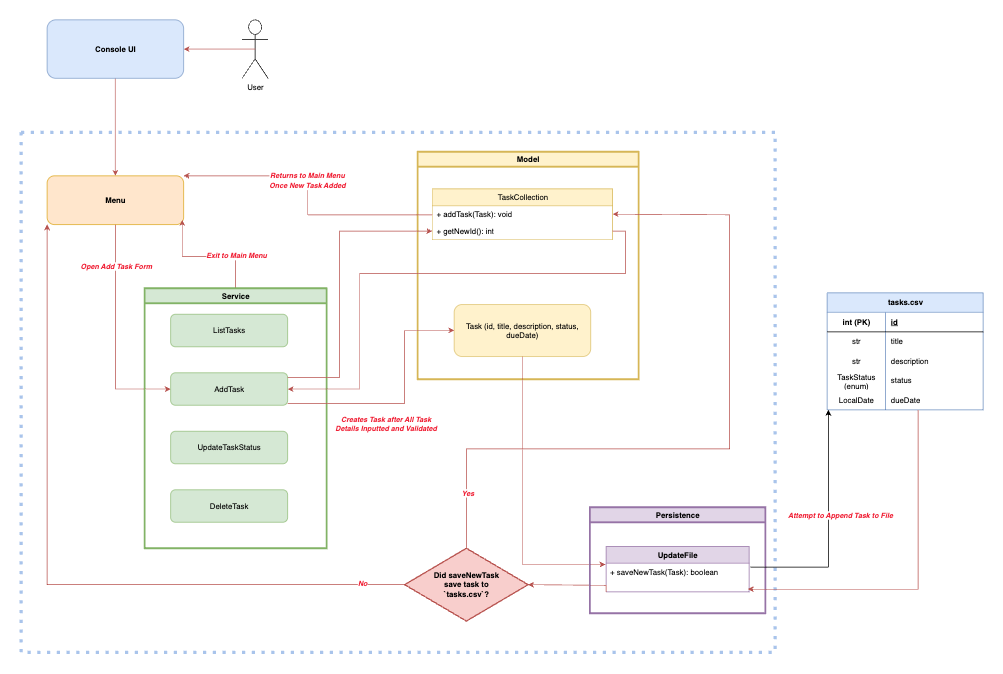

The diagram above was exported from draw.io. Its source (the exported page's mxGraphModel, read from the mxfile embedded in the PNG):
<mxGraphModel dx="1404" dy="654" grid="1" gridSize="10" guides="1" tooltips="1" connect="1" arrows="1" fold="1" page="1" pageScale="1" pageWidth="850" pageHeight="1100" math="0" shadow="0">
  <root>
    <mxCell id="XGtqEaE3OSdWCyIuiL0t-0" />
    <mxCell id="XGtqEaE3OSdWCyIuiL0t-1" parent="XGtqEaE3OSdWCyIuiL0t-0" />
    <mxCell id="XGtqEaE3OSdWCyIuiL0t-2" style="edgeStyle=orthogonalEdgeStyle;rounded=0;orthogonalLoop=1;jettySize=auto;html=1;fillColor=#f8cecc;strokeColor=#b85450;" parent="XGtqEaE3OSdWCyIuiL0t-1" source="XGtqEaE3OSdWCyIuiL0t-3" target="XGtqEaE3OSdWCyIuiL0t-7" edge="1">
      <mxGeometry relative="1" as="geometry" />
    </mxCell>
    <mxCell id="XGtqEaE3OSdWCyIuiL0t-3" value="&lt;font&gt;&lt;b&gt;Console UI&lt;/b&gt;&lt;/font&gt;" style="rounded=1;whiteSpace=wrap;html=1;fillColor=#dae8fc;strokeColor=#6c8ebf;fontStyle=0" parent="XGtqEaE3OSdWCyIuiL0t-1" vertex="1">
      <mxGeometry x="230" y="350" width="210" height="90" as="geometry" />
    </mxCell>
    <mxCell id="XGtqEaE3OSdWCyIuiL0t-4" value="" style="swimlane;startSize=0;strokeWidth=5;dashed=1;strokeColor=#A9C4EB;dashPattern=1 2;" parent="XGtqEaE3OSdWCyIuiL0t-1" vertex="1">
      <mxGeometry x="190" y="523" width="1160" height="800" as="geometry" />
    </mxCell>
    <mxCell id="XGtqEaE3OSdWCyIuiL0t-5" style="edgeStyle=orthogonalEdgeStyle;rounded=0;orthogonalLoop=1;jettySize=auto;html=1;entryX=0;entryY=0.5;entryDx=0;entryDy=0;fillColor=#f8cecc;strokeColor=#b85450;" parent="XGtqEaE3OSdWCyIuiL0t-4" source="XGtqEaE3OSdWCyIuiL0t-7" target="XGtqEaE3OSdWCyIuiL0t-14" edge="1">
      <mxGeometry relative="1" as="geometry" />
    </mxCell>
    <mxCell id="XGtqEaE3OSdWCyIuiL0t-6" value="&lt;b&gt;&lt;i&gt;&lt;font style=&quot;color: light-dark(rgb(240, 34, 55), rgb(237, 237, 237));&quot;&gt;Open Add Task Form&lt;/font&gt;&lt;/i&gt;&lt;/b&gt;" style="edgeLabel;html=1;align=center;verticalAlign=middle;resizable=0;points=[];" parent="XGtqEaE3OSdWCyIuiL0t-5" vertex="1" connectable="0">
      <mxGeometry x="-0.4489" y="-4" relative="1" as="geometry">
        <mxPoint x="4" y="-30" as="offset" />
      </mxGeometry>
    </mxCell>
    <mxCell id="XGtqEaE3OSdWCyIuiL0t-7" value="&lt;font&gt;&lt;b&gt;Menu&lt;/b&gt;&lt;/font&gt;" style="rounded=1;whiteSpace=wrap;html=1;fillColor=#ffe6cc;strokeColor=#d79b00;" parent="XGtqEaE3OSdWCyIuiL0t-4" vertex="1">
      <mxGeometry x="40" y="67" width="210" height="75" as="geometry" />
    </mxCell>
    <mxCell id="XGtqEaE3OSdWCyIuiL0t-8" style="edgeStyle=orthogonalEdgeStyle;rounded=0;orthogonalLoop=1;jettySize=auto;html=1;entryX=0.99;entryY=0.907;entryDx=0;entryDy=0;fillColor=#f8cecc;strokeColor=#b85450;entryPerimeter=0;" parent="XGtqEaE3OSdWCyIuiL0t-4" source="XGtqEaE3OSdWCyIuiL0t-10" target="XGtqEaE3OSdWCyIuiL0t-7" edge="1">
      <mxGeometry relative="1" as="geometry" />
    </mxCell>
    <mxCell id="XGtqEaE3OSdWCyIuiL0t-9" value="&lt;font style=&quot;color: light-dark(rgb(240, 34, 55), rgb(237, 237, 237));&quot;&gt;&lt;b style=&quot;&quot;&gt;&lt;i style=&quot;&quot;&gt;Exit to Main Menu&lt;/i&gt;&lt;/b&gt;&lt;/font&gt;" style="edgeLabel;html=1;align=center;verticalAlign=middle;resizable=0;points=[];" parent="XGtqEaE3OSdWCyIuiL0t-8" vertex="1" connectable="0">
      <mxGeometry x="-0.4774" y="-2" relative="1" as="geometry">
        <mxPoint as="offset" />
      </mxGeometry>
    </mxCell>
    <mxCell id="XGtqEaE3OSdWCyIuiL0t-10" value="Service" style="swimlane;whiteSpace=wrap;html=1;fillColor=#d5e8d4;strokeColor=#82b366;strokeWidth=3;" parent="XGtqEaE3OSdWCyIuiL0t-4" vertex="1">
      <mxGeometry x="190" y="240" width="280" height="400" as="geometry" />
    </mxCell>
    <mxCell id="XGtqEaE3OSdWCyIuiL0t-11" value="ListTasks" style="rounded=1;whiteSpace=wrap;html=1;fillColor=#d5e8d4;strokeColor=#82b366;" parent="XGtqEaE3OSdWCyIuiL0t-10" vertex="1">
      <mxGeometry x="40" y="40" width="180" height="50" as="geometry" />
    </mxCell>
    <mxCell id="XGtqEaE3OSdWCyIuiL0t-12" value="UpdateTaskStatus" style="rounded=1;whiteSpace=wrap;html=1;fillColor=#d5e8d4;strokeColor=#82b366;" parent="XGtqEaE3OSdWCyIuiL0t-10" vertex="1">
      <mxGeometry x="40" y="220" width="180" height="50" as="geometry" />
    </mxCell>
    <mxCell id="XGtqEaE3OSdWCyIuiL0t-13" value="DeleteTask" style="rounded=1;whiteSpace=wrap;html=1;fillColor=#d5e8d4;strokeColor=#82b366;" parent="XGtqEaE3OSdWCyIuiL0t-10" vertex="1">
      <mxGeometry x="40" y="310" width="180" height="50" as="geometry" />
    </mxCell>
    <mxCell id="XGtqEaE3OSdWCyIuiL0t-14" value="AddTask" style="rounded=1;whiteSpace=wrap;html=1;fillColor=#d5e8d4;strokeColor=#82b366;" parent="XGtqEaE3OSdWCyIuiL0t-10" vertex="1">
      <mxGeometry x="40" y="130" width="180" height="50" as="geometry" />
    </mxCell>
    <mxCell id="XGtqEaE3OSdWCyIuiL0t-15" value="Model" style="swimlane;whiteSpace=wrap;html=1;strokeColor=#d6b656;fillColor=#fff2cc;strokeWidth=3;" parent="XGtqEaE3OSdWCyIuiL0t-4" vertex="1">
      <mxGeometry x="610" y="30" width="340" height="350" as="geometry" />
    </mxCell>
    <mxCell id="XGtqEaE3OSdWCyIuiL0t-16" value="TaskCollection" style="swimlane;fontStyle=0;childLayout=stackLayout;horizontal=1;startSize=26;fillColor=#fff2cc;horizontalStack=0;resizeParent=1;resizeParentMax=0;resizeLast=0;collapsible=1;marginBottom=0;whiteSpace=wrap;html=1;strokeColor=#d6b656;" parent="XGtqEaE3OSdWCyIuiL0t-15" vertex="1">
      <mxGeometry x="22.5" y="57" width="277.5" height="78" as="geometry" />
    </mxCell>
    <mxCell id="XGtqEaE3OSdWCyIuiL0t-18" value="+ addTask(Task): void" style="text;strokeColor=none;fillColor=none;align=left;verticalAlign=top;spacingLeft=4;spacingRight=4;overflow=hidden;rotatable=0;points=[[0,0.5],[1,0.5]];portConstraint=eastwest;whiteSpace=wrap;html=1;" parent="XGtqEaE3OSdWCyIuiL0t-16" vertex="1">
      <mxGeometry y="26" width="277.5" height="26" as="geometry" />
    </mxCell>
    <mxCell id="i1LrtunQQLTewZZexcXB-0" value="+ getNewId(): int" style="text;strokeColor=none;fillColor=none;align=left;verticalAlign=top;spacingLeft=4;spacingRight=4;overflow=hidden;rotatable=0;points=[[0,0.5],[1,0.5]];portConstraint=eastwest;whiteSpace=wrap;html=1;" parent="XGtqEaE3OSdWCyIuiL0t-16" vertex="1">
      <mxGeometry y="52" width="277.5" height="26" as="geometry" />
    </mxCell>
    <mxCell id="jW3ryk0LmReoGE25h07b-0" value="Task (id, title, description, status, dueDate)" style="rounded=1;whiteSpace=wrap;html=1;fillColor=#fff2cc;strokeColor=#d6b656;" parent="XGtqEaE3OSdWCyIuiL0t-15" vertex="1">
      <mxGeometry x="56.25" y="235" width="210" height="80" as="geometry" />
    </mxCell>
    <mxCell id="XGtqEaE3OSdWCyIuiL0t-20" value="UpdateFile" style="swimlane;fontStyle=1;align=center;verticalAlign=top;childLayout=stackLayout;horizontal=1;startSize=26;horizontalStack=0;resizeParent=1;resizeParentMax=0;resizeLast=0;collapsible=1;marginBottom=0;whiteSpace=wrap;html=1;fillColor=#e1d5e7;strokeColor=#9673a6;" parent="XGtqEaE3OSdWCyIuiL0t-4" vertex="1">
      <mxGeometry x="900" y="637" width="220" height="70" as="geometry" />
    </mxCell>
    <mxCell id="XGtqEaE3OSdWCyIuiL0t-21" value="+ saveNewTask(Task): boolean" style="text;strokeColor=none;fillColor=none;align=left;verticalAlign=top;spacingLeft=4;spacingRight=4;overflow=hidden;rotatable=0;points=[[0,0.5],[1,0.5]];portConstraint=eastwest;whiteSpace=wrap;html=1;" parent="XGtqEaE3OSdWCyIuiL0t-20" vertex="1">
      <mxGeometry y="26" width="220" height="44" as="geometry" />
    </mxCell>
    <mxCell id="jW3ryk0LmReoGE25h07b-1" value="" style="edgeStyle=orthogonalEdgeStyle;rounded=0;orthogonalLoop=1;jettySize=auto;html=1;entryX=0;entryY=0.5;entryDx=0;entryDy=0;fillColor=#f8cecc;strokeColor=#b85450;" parent="XGtqEaE3OSdWCyIuiL0t-4" source="XGtqEaE3OSdWCyIuiL0t-14" target="jW3ryk0LmReoGE25h07b-0" edge="1">
      <mxGeometry x="-0.415" relative="1" as="geometry">
        <Array as="points">
          <mxPoint x="590" y="417" />
          <mxPoint x="590" y="305" />
        </Array>
        <mxPoint as="offset" />
      </mxGeometry>
    </mxCell>
    <mxCell id="i1LrtunQQLTewZZexcXB-6" value="&lt;span style=&quot;background-color: rgb(255, 255, 255);&quot;&gt;&lt;font&gt;&lt;span style=&quot;color: rgb(240, 34, 55); font-style: italic; font-weight: 700;&quot;&gt;Creates Task after All Task&lt;/span&gt;&lt;br style=&quot;color: rgb(240, 34, 55); font-style: italic; font-weight: 700;&quot;&gt;&lt;span style=&quot;color: rgb(240, 34, 55); font-style: italic; font-weight: 700;&quot;&gt;Details Inputted and Validated&lt;/span&gt;&lt;/font&gt;&lt;/span&gt;" style="edgeLabel;html=1;align=center;verticalAlign=middle;resizable=0;points=[];" parent="jW3ryk0LmReoGE25h07b-1" vertex="1" connectable="0">
      <mxGeometry x="-0.4363" y="-4" relative="1" as="geometry">
        <mxPoint x="46" y="26" as="offset" />
      </mxGeometry>
    </mxCell>
    <mxCell id="gCXKnoOwCV_0pJchVJ_R-6" style="edgeStyle=orthogonalEdgeStyle;rounded=0;orthogonalLoop=1;jettySize=auto;html=1;entryX=1;entryY=0;entryDx=0;entryDy=0;fillColor=#f8cecc;strokeColor=#b85450;" parent="XGtqEaE3OSdWCyIuiL0t-4" source="XGtqEaE3OSdWCyIuiL0t-16" target="XGtqEaE3OSdWCyIuiL0t-7" edge="1">
      <mxGeometry relative="1" as="geometry">
        <Array as="points">
          <mxPoint x="441" y="127" />
          <mxPoint x="441" y="67" />
        </Array>
      </mxGeometry>
    </mxCell>
    <mxCell id="gCXKnoOwCV_0pJchVJ_R-7" value="&lt;font style=&quot;font-size: 11px;&quot;&gt;Returns to Main Menu&lt;br&gt;Once New Task Added&lt;/font&gt;" style="edgeLabel;html=1;align=center;verticalAlign=middle;resizable=0;points=[];fontStyle=3;fontSize=12;fontColor=light-dark(#F02237,#EDEDED);" parent="gCXKnoOwCV_0pJchVJ_R-6" vertex="1" connectable="0">
      <mxGeometry x="0.1074" y="3" relative="1" as="geometry">
        <mxPoint x="1" as="offset" />
      </mxGeometry>
    </mxCell>
    <mxCell id="dqfwDISjAcVE3HUaxS4h-21" style="edgeStyle=orthogonalEdgeStyle;rounded=0;orthogonalLoop=1;jettySize=auto;html=1;entryX=1;entryY=0.5;entryDx=0;entryDy=0;fillColor=#f8cecc;strokeColor=#b85450;" parent="XGtqEaE3OSdWCyIuiL0t-4" source="dqfwDISjAcVE3HUaxS4h-19" target="XGtqEaE3OSdWCyIuiL0t-18" edge="1">
      <mxGeometry relative="1" as="geometry">
        <Array as="points">
          <mxPoint x="685" y="487" />
          <mxPoint x="1090" y="487" />
          <mxPoint x="1090" y="127" />
        </Array>
      </mxGeometry>
    </mxCell>
    <mxCell id="dqfwDISjAcVE3HUaxS4h-26" value="&lt;b&gt;&lt;i&gt;&lt;font style=&quot;color: light-dark(rgb(240, 34, 55), rgb(237, 237, 237));&quot;&gt;Yes&lt;/font&gt;&lt;/i&gt;&lt;/b&gt;" style="edgeLabel;html=1;align=center;verticalAlign=middle;resizable=0;points=[];" parent="dqfwDISjAcVE3HUaxS4h-21" vertex="1" connectable="0">
      <mxGeometry x="-0.8426" y="-1" relative="1" as="geometry">
        <mxPoint as="offset" />
      </mxGeometry>
    </mxCell>
    <mxCell id="dqfwDISjAcVE3HUaxS4h-27" style="edgeStyle=orthogonalEdgeStyle;rounded=0;orthogonalLoop=1;jettySize=auto;html=1;entryX=0;entryY=1;entryDx=0;entryDy=0;fillColor=#f8cecc;strokeColor=#b85450;" parent="XGtqEaE3OSdWCyIuiL0t-4" source="dqfwDISjAcVE3HUaxS4h-19" target="XGtqEaE3OSdWCyIuiL0t-7" edge="1">
      <mxGeometry relative="1" as="geometry" />
    </mxCell>
    <mxCell id="dqfwDISjAcVE3HUaxS4h-28" value="&lt;b&gt;&lt;i&gt;&lt;font style=&quot;color: light-dark(rgb(240, 34, 55), rgb(237, 237, 237));&quot;&gt;No&lt;/font&gt;&lt;/i&gt;&lt;/b&gt;" style="edgeLabel;html=1;align=center;verticalAlign=middle;resizable=0;points=[];" parent="dqfwDISjAcVE3HUaxS4h-27" vertex="1" connectable="0">
      <mxGeometry x="-0.8804" y="-3" relative="1" as="geometry">
        <mxPoint as="offset" />
      </mxGeometry>
    </mxCell>
    <mxCell id="dqfwDISjAcVE3HUaxS4h-19" value="&lt;b&gt;Did saveNewTask &lt;br&gt;save task to&lt;br&gt;`tasks.csv`?&lt;/b&gt;" style="strokeWidth=2;html=1;shape=mxgraph.flowchart.decision;whiteSpace=wrap;fillColor=#f8cecc;strokeColor=#b85450;" parent="XGtqEaE3OSdWCyIuiL0t-4" vertex="1">
      <mxGeometry x="590" y="640" width="190" height="112" as="geometry" />
    </mxCell>
    <mxCell id="dqfwDISjAcVE3HUaxS4h-22" style="edgeStyle=orthogonalEdgeStyle;rounded=0;orthogonalLoop=1;jettySize=auto;html=1;entryX=1;entryY=0.5;entryDx=0;entryDy=0;entryPerimeter=0;fillColor=#f8cecc;strokeColor=#b85450;" parent="XGtqEaE3OSdWCyIuiL0t-4" target="dqfwDISjAcVE3HUaxS4h-19" edge="1">
      <mxGeometry relative="1" as="geometry">
        <mxPoint x="900" y="707" as="sourcePoint" />
        <Array as="points">
          <mxPoint x="900" y="697" />
          <mxPoint x="780" y="697" />
        </Array>
      </mxGeometry>
    </mxCell>
    <mxCell id="dqfwDISjAcVE3HUaxS4h-24" style="edgeStyle=orthogonalEdgeStyle;rounded=0;orthogonalLoop=1;jettySize=auto;html=1;entryX=-0.005;entryY=0.045;entryDx=0;entryDy=0;entryPerimeter=0;fillColor=#f8cecc;strokeColor=#b85450;" parent="XGtqEaE3OSdWCyIuiL0t-4" source="jW3ryk0LmReoGE25h07b-0" target="XGtqEaE3OSdWCyIuiL0t-21" edge="1">
      <mxGeometry relative="1" as="geometry" />
    </mxCell>
    <mxCell id="i1LrtunQQLTewZZexcXB-7" style="edgeStyle=orthogonalEdgeStyle;rounded=0;orthogonalLoop=1;jettySize=auto;html=1;exitX=1;exitY=0.14;exitDx=0;exitDy=0;exitPerimeter=0;fillColor=#f8cecc;strokeColor=#b85450;" parent="XGtqEaE3OSdWCyIuiL0t-4" source="XGtqEaE3OSdWCyIuiL0t-14" target="i1LrtunQQLTewZZexcXB-0" edge="1">
      <mxGeometry relative="1" as="geometry">
        <Array as="points">
          <mxPoint x="490" y="377" />
          <mxPoint x="490" y="152" />
        </Array>
      </mxGeometry>
    </mxCell>
    <mxCell id="i1LrtunQQLTewZZexcXB-8" style="edgeStyle=orthogonalEdgeStyle;rounded=0;orthogonalLoop=1;jettySize=auto;html=1;entryX=1;entryY=0.5;entryDx=0;entryDy=0;exitX=1;exitY=0.5;exitDx=0;exitDy=0;fillColor=#f8cecc;strokeColor=#b85450;" parent="XGtqEaE3OSdWCyIuiL0t-4" source="i1LrtunQQLTewZZexcXB-0" target="XGtqEaE3OSdWCyIuiL0t-14" edge="1">
      <mxGeometry relative="1" as="geometry">
        <Array as="points">
          <mxPoint x="930" y="152" />
          <mxPoint x="930" y="217" />
          <mxPoint x="521" y="217" />
          <mxPoint x="521" y="395" />
        </Array>
      </mxGeometry>
    </mxCell>
    <mxCell id="AOkaLvISDraK1Yyn9g5u-0" value="Persistence" style="swimlane;whiteSpace=wrap;html=1;strokeColor=#9673a6;fillColor=#e1d5e7;strokeWidth=3;" vertex="1" parent="XGtqEaE3OSdWCyIuiL0t-4">
      <mxGeometry x="875" y="577" width="270" height="163" as="geometry" />
    </mxCell>
    <mxCell id="XGtqEaE3OSdWCyIuiL0t-28" value="tasks.csv" style="shape=table;startSize=30;container=1;collapsible=1;childLayout=tableLayout;fixedRows=1;rowLines=0;fontStyle=1;align=center;resizeLast=1;html=1;fillColor=#dae8fc;strokeColor=#6c8ebf;" parent="XGtqEaE3OSdWCyIuiL0t-1" vertex="1">
      <mxGeometry x="1430" y="770" width="240" height="180" as="geometry" />
    </mxCell>
    <mxCell id="XGtqEaE3OSdWCyIuiL0t-29" value="" style="shape=tableRow;horizontal=0;startSize=0;swimlaneHead=0;swimlaneBody=0;fillColor=none;collapsible=0;dropTarget=0;points=[[0,0.5],[1,0.5]];portConstraint=eastwest;top=0;left=0;right=0;bottom=1;" parent="XGtqEaE3OSdWCyIuiL0t-28" vertex="1">
      <mxGeometry y="30" width="240" height="30" as="geometry" />
    </mxCell>
    <mxCell id="XGtqEaE3OSdWCyIuiL0t-30" value="int (PK)" style="shape=partialRectangle;connectable=0;fillColor=none;top=0;left=0;bottom=0;right=0;fontStyle=1;overflow=hidden;whiteSpace=wrap;html=1;" parent="XGtqEaE3OSdWCyIuiL0t-29" vertex="1">
      <mxGeometry width="90" height="30" as="geometry">
        <mxRectangle width="90" height="30" as="alternateBounds" />
      </mxGeometry>
    </mxCell>
    <mxCell id="XGtqEaE3OSdWCyIuiL0t-31" value="id" style="shape=partialRectangle;connectable=0;fillColor=none;top=0;left=0;bottom=0;right=0;align=left;spacingLeft=6;fontStyle=5;overflow=hidden;whiteSpace=wrap;html=1;" parent="XGtqEaE3OSdWCyIuiL0t-29" vertex="1">
      <mxGeometry x="90" width="150" height="30" as="geometry">
        <mxRectangle width="150" height="30" as="alternateBounds" />
      </mxGeometry>
    </mxCell>
    <mxCell id="XGtqEaE3OSdWCyIuiL0t-32" value="" style="shape=tableRow;horizontal=0;startSize=0;swimlaneHead=0;swimlaneBody=0;fillColor=none;collapsible=0;dropTarget=0;points=[[0,0.5],[1,0.5]];portConstraint=eastwest;top=0;left=0;right=0;bottom=0;" parent="XGtqEaE3OSdWCyIuiL0t-28" vertex="1">
      <mxGeometry y="60" width="240" height="30" as="geometry" />
    </mxCell>
    <mxCell id="XGtqEaE3OSdWCyIuiL0t-33" value="str" style="shape=partialRectangle;connectable=0;fillColor=none;top=0;left=0;bottom=0;right=0;editable=1;overflow=hidden;whiteSpace=wrap;html=1;" parent="XGtqEaE3OSdWCyIuiL0t-32" vertex="1">
      <mxGeometry width="90" height="30" as="geometry">
        <mxRectangle width="90" height="30" as="alternateBounds" />
      </mxGeometry>
    </mxCell>
    <mxCell id="XGtqEaE3OSdWCyIuiL0t-34" value="title" style="shape=partialRectangle;connectable=0;fillColor=none;top=0;left=0;bottom=0;right=0;align=left;spacingLeft=6;overflow=hidden;whiteSpace=wrap;html=1;" parent="XGtqEaE3OSdWCyIuiL0t-32" vertex="1">
      <mxGeometry x="90" width="150" height="30" as="geometry">
        <mxRectangle width="150" height="30" as="alternateBounds" />
      </mxGeometry>
    </mxCell>
    <mxCell id="XGtqEaE3OSdWCyIuiL0t-35" value="" style="shape=tableRow;horizontal=0;startSize=0;swimlaneHead=0;swimlaneBody=0;fillColor=none;collapsible=0;dropTarget=0;points=[[0,0.5],[1,0.5]];portConstraint=eastwest;top=0;left=0;right=0;bottom=0;" parent="XGtqEaE3OSdWCyIuiL0t-28" vertex="1">
      <mxGeometry y="90" width="240" height="30" as="geometry" />
    </mxCell>
    <mxCell id="XGtqEaE3OSdWCyIuiL0t-36" value="str" style="shape=partialRectangle;connectable=0;fillColor=none;top=0;left=0;bottom=0;right=0;editable=1;overflow=hidden;whiteSpace=wrap;html=1;" parent="XGtqEaE3OSdWCyIuiL0t-35" vertex="1">
      <mxGeometry width="90" height="30" as="geometry">
        <mxRectangle width="90" height="30" as="alternateBounds" />
      </mxGeometry>
    </mxCell>
    <mxCell id="XGtqEaE3OSdWCyIuiL0t-37" value="description" style="shape=partialRectangle;connectable=0;fillColor=none;top=0;left=0;bottom=0;right=0;align=left;spacingLeft=6;overflow=hidden;whiteSpace=wrap;html=1;" parent="XGtqEaE3OSdWCyIuiL0t-35" vertex="1">
      <mxGeometry x="90" width="150" height="30" as="geometry">
        <mxRectangle width="150" height="30" as="alternateBounds" />
      </mxGeometry>
    </mxCell>
    <mxCell id="XGtqEaE3OSdWCyIuiL0t-38" value="" style="shape=tableRow;horizontal=0;startSize=0;swimlaneHead=0;swimlaneBody=0;fillColor=none;collapsible=0;dropTarget=0;points=[[0,0.5],[1,0.5]];portConstraint=eastwest;top=0;left=0;right=0;bottom=0;" parent="XGtqEaE3OSdWCyIuiL0t-28" vertex="1">
      <mxGeometry y="120" width="240" height="30" as="geometry" />
    </mxCell>
    <mxCell id="XGtqEaE3OSdWCyIuiL0t-39" value="TaskStatus (enum)" style="shape=partialRectangle;connectable=0;fillColor=none;top=0;left=0;bottom=0;right=0;editable=1;overflow=hidden;whiteSpace=wrap;html=1;" parent="XGtqEaE3OSdWCyIuiL0t-38" vertex="1">
      <mxGeometry width="90" height="30" as="geometry">
        <mxRectangle width="90" height="30" as="alternateBounds" />
      </mxGeometry>
    </mxCell>
    <mxCell id="XGtqEaE3OSdWCyIuiL0t-40" value="status" style="shape=partialRectangle;connectable=0;fillColor=none;top=0;left=0;bottom=0;right=0;align=left;spacingLeft=6;overflow=hidden;whiteSpace=wrap;html=1;" parent="XGtqEaE3OSdWCyIuiL0t-38" vertex="1">
      <mxGeometry x="90" width="150" height="30" as="geometry">
        <mxRectangle width="150" height="30" as="alternateBounds" />
      </mxGeometry>
    </mxCell>
    <mxCell id="XGtqEaE3OSdWCyIuiL0t-41" value="" style="shape=tableRow;horizontal=0;startSize=0;swimlaneHead=0;swimlaneBody=0;fillColor=none;collapsible=0;dropTarget=0;points=[[0,0.5],[1,0.5]];portConstraint=eastwest;top=0;left=0;right=0;bottom=0;" parent="XGtqEaE3OSdWCyIuiL0t-28" vertex="1">
      <mxGeometry y="150" width="240" height="30" as="geometry" />
    </mxCell>
    <mxCell id="XGtqEaE3OSdWCyIuiL0t-42" value="LocalDate" style="shape=partialRectangle;connectable=0;fillColor=none;top=0;left=0;bottom=0;right=0;editable=1;overflow=hidden;whiteSpace=wrap;html=1;" parent="XGtqEaE3OSdWCyIuiL0t-41" vertex="1">
      <mxGeometry width="90" height="30" as="geometry">
        <mxRectangle width="90" height="30" as="alternateBounds" />
      </mxGeometry>
    </mxCell>
    <mxCell id="XGtqEaE3OSdWCyIuiL0t-43" value="dueDate" style="shape=partialRectangle;connectable=0;fillColor=none;top=0;left=0;bottom=0;right=0;align=left;spacingLeft=6;overflow=hidden;whiteSpace=wrap;html=1;" parent="XGtqEaE3OSdWCyIuiL0t-41" vertex="1">
      <mxGeometry x="90" width="150" height="30" as="geometry">
        <mxRectangle width="150" height="30" as="alternateBounds" />
      </mxGeometry>
    </mxCell>
    <mxCell id="XGtqEaE3OSdWCyIuiL0t-44" value="User" style="shape=umlActor;verticalLabelPosition=bottom;verticalAlign=top;html=1;outlineConnect=0;" parent="XGtqEaE3OSdWCyIuiL0t-1" vertex="1">
      <mxGeometry x="530" y="350" width="40" height="90" as="geometry" />
    </mxCell>
    <mxCell id="XGtqEaE3OSdWCyIuiL0t-45" value="" style="endArrow=classic;html=1;rounded=0;entryX=1;entryY=0.5;entryDx=0;entryDy=0;fillColor=#f8cecc;strokeColor=#b85450;exitX=0.5;exitY=0.5;exitDx=0;exitDy=0;exitPerimeter=0;" parent="XGtqEaE3OSdWCyIuiL0t-1" source="XGtqEaE3OSdWCyIuiL0t-44" target="XGtqEaE3OSdWCyIuiL0t-3" edge="1">
      <mxGeometry width="50" height="50" relative="1" as="geometry">
        <mxPoint x="600" y="400" as="sourcePoint" />
        <mxPoint x="650" y="350" as="targetPoint" />
      </mxGeometry>
    </mxCell>
    <mxCell id="dqfwDISjAcVE3HUaxS4h-18" style="edgeStyle=orthogonalEdgeStyle;rounded=0;orthogonalLoop=1;jettySize=auto;html=1;entryX=0.991;entryY=0.909;entryDx=0;entryDy=0;entryPerimeter=0;fillColor=#f8cecc;strokeColor=#b85450;" parent="XGtqEaE3OSdWCyIuiL0t-1" target="XGtqEaE3OSdWCyIuiL0t-21" edge="1">
      <mxGeometry relative="1" as="geometry">
        <mxPoint x="1570" y="950" as="sourcePoint" />
        <mxPoint x="1550" y="890" as="targetPoint" />
        <Array as="points">
          <mxPoint x="1570" y="950" />
          <mxPoint x="1570" y="1226" />
        </Array>
      </mxGeometry>
    </mxCell>
    <mxCell id="Y4yY7jPKCZ3xlDJNrYUN-0" style="edgeStyle=orthogonalEdgeStyle;rounded=0;orthogonalLoop=1;jettySize=auto;html=1;entryX=0.008;entryY=1;entryDx=0;entryDy=0;entryPerimeter=0;exitX=1.009;exitY=0.136;exitDx=0;exitDy=0;exitPerimeter=0;" parent="XGtqEaE3OSdWCyIuiL0t-1" source="XGtqEaE3OSdWCyIuiL0t-21" target="XGtqEaE3OSdWCyIuiL0t-41" edge="1">
      <mxGeometry relative="1" as="geometry">
        <Array as="points">
          <mxPoint x="1432" y="1192" />
        </Array>
      </mxGeometry>
    </mxCell>
    <mxCell id="Y4yY7jPKCZ3xlDJNrYUN-1" value="&lt;b&gt;&lt;i&gt;&lt;font style=&quot;color: light-dark(rgb(240, 34, 55), rgb(237, 237, 237));&quot;&gt;Attempt to Append Task to File&lt;/font&gt;&lt;/i&gt;&lt;/b&gt;" style="edgeLabel;html=1;align=center;verticalAlign=middle;resizable=0;points=[];" parent="Y4yY7jPKCZ3xlDJNrYUN-0" vertex="1" connectable="0">
      <mxGeometry x="0.1053" y="1" relative="1" as="geometry">
        <mxPoint x="19" as="offset" />
      </mxGeometry>
    </mxCell>
  </root>
</mxGraphModel>